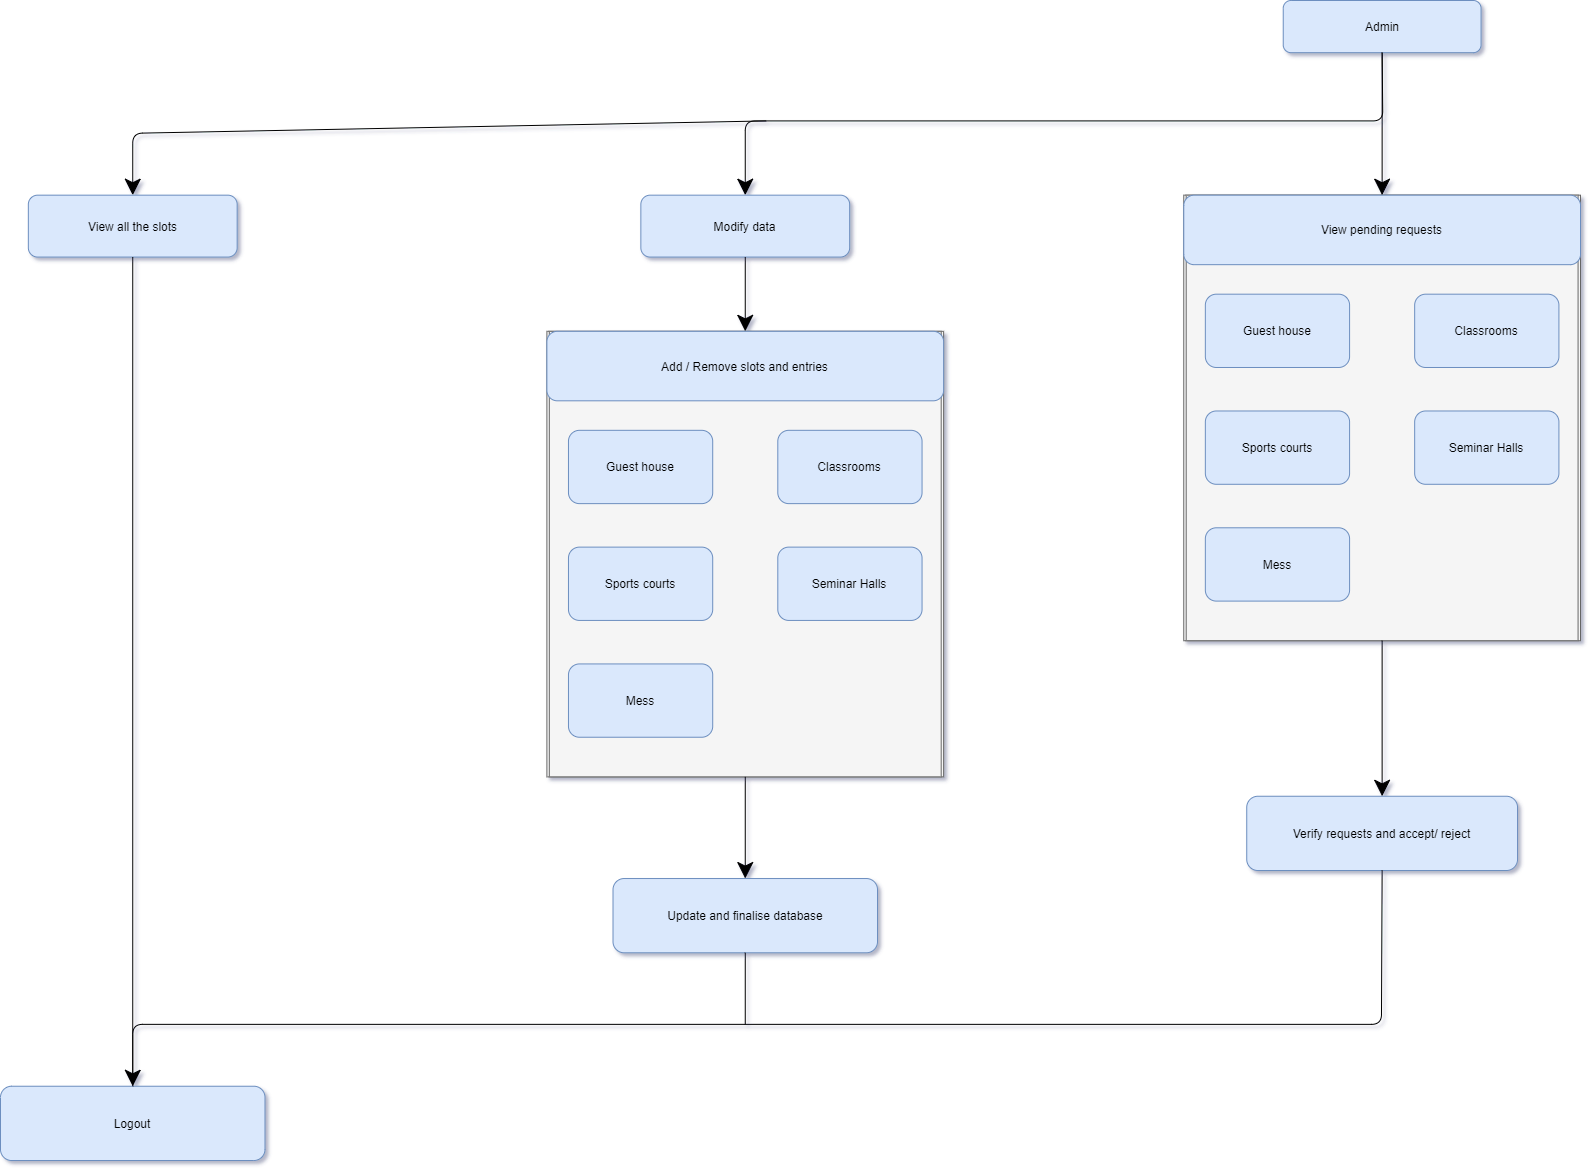

The diagram above was exported from draw.io. Its source (the exported page's mxGraphModel, read from the mxfile embedded in the PNG):
<mxGraphModel dx="4152" dy="2316" grid="1" gridSize="10" guides="1" tooltips="1" connect="1" arrows="1" fold="1" page="1" pageScale="1" pageWidth="3300" pageHeight="2339" background="#ffffff" math="0" shadow="1">
  <root>
    <mxCell id="0" />
    <mxCell id="1" parent="0" />
    <mxCell id="CT0kAHgMIZZVKnkMij9h-2" value="" style="group;shadow=1;glass=0;" vertex="1" connectable="0" parent="1">
      <mxGeometry x="780" y="610" width="1580" height="1160" as="geometry" />
    </mxCell>
    <mxCell id="CT0kAHgMIZZVKnkMij9h-3" value="Admin" style="whiteSpace=wrap;html=1;hachureGap=4;pointerEvents=0;rounded=1;fillColor=#dae8fc;strokeColor=#6c8ebf;" vertex="1" parent="CT0kAHgMIZZVKnkMij9h-2">
      <mxGeometry x="1282.737268722467" width="197.79867183904267" height="52.179930795847746" as="geometry" />
    </mxCell>
    <mxCell id="CT0kAHgMIZZVKnkMij9h-4" value="" style="group;fillColor=#f5f5f5;strokeColor=#666666;fontColor=#333333;" vertex="1" connectable="0" parent="CT0kAHgMIZZVKnkMij9h-2">
      <mxGeometry x="1183.259911894273" y="194.67128027681665" width="396.74008810572684" height="445.5363321799308" as="geometry" />
    </mxCell>
    <mxCell id="CT0kAHgMIZZVKnkMij9h-5" value="" style="rounded=0;whiteSpace=wrap;html=1;sketch=0;strokeColor=#666666;fillColor=#f5f5f5;fontColor=#333333;" vertex="1" parent="CT0kAHgMIZZVKnkMij9h-4">
      <mxGeometry x="2.436123348017621" width="391.8678414096916" height="445.5363321799308" as="geometry" />
    </mxCell>
    <mxCell id="CT0kAHgMIZZVKnkMij9h-6" value="View pending requests" style="whiteSpace=wrap;html=1;hachureGap=4;pointerEvents=0;rounded=1;fillColor=#dae8fc;strokeColor=#6c8ebf;" vertex="1" parent="CT0kAHgMIZZVKnkMij9h-4">
      <mxGeometry width="396.74008810572684" height="69.5036678200692" as="geometry" />
    </mxCell>
    <mxCell id="CT0kAHgMIZZVKnkMij9h-7" value="" style="group" vertex="1" connectable="0" parent="CT0kAHgMIZZVKnkMij9h-4">
      <mxGeometry x="21.577092511013216" y="99.00807381776241" width="353.58590308370043" height="306.9250288350634" as="geometry" />
    </mxCell>
    <mxCell id="CT0kAHgMIZZVKnkMij9h-8" value="Guest house" style="whiteSpace=wrap;html=1;hachureGap=4;pointerEvents=0;rounded=1;fillColor=#dae8fc;strokeColor=#6c8ebf;" vertex="1" parent="CT0kAHgMIZZVKnkMij9h-7">
      <mxGeometry width="144.24897538738026" height="73.31407571363862" as="geometry" />
    </mxCell>
    <mxCell id="CT0kAHgMIZZVKnkMij9h-9" value="Sports courts" style="whiteSpace=wrap;html=1;hachureGap=4;pointerEvents=0;rounded=1;fillColor=#dae8fc;strokeColor=#6c8ebf;" vertex="1" parent="CT0kAHgMIZZVKnkMij9h-7">
      <mxGeometry y="116.80547656071239" width="144.24897538738026" height="73.31407571363862" as="geometry" />
    </mxCell>
    <mxCell id="CT0kAHgMIZZVKnkMij9h-10" value="Seminar Halls" style="whiteSpace=wrap;html=1;hachureGap=4;pointerEvents=0;rounded=1;fillColor=#dae8fc;strokeColor=#6c8ebf;" vertex="1" parent="CT0kAHgMIZZVKnkMij9h-7">
      <mxGeometry x="209.33692769632017" y="116.80547656071239" width="144.24897538738026" height="73.31407571363862" as="geometry" />
    </mxCell>
    <mxCell id="CT0kAHgMIZZVKnkMij9h-11" value="Classrooms" style="whiteSpace=wrap;html=1;hachureGap=4;pointerEvents=0;rounded=1;fillColor=#dae8fc;strokeColor=#6c8ebf;" vertex="1" parent="CT0kAHgMIZZVKnkMij9h-7">
      <mxGeometry x="209.33692769632017" width="144.24897538738026" height="73.31407571363862" as="geometry" />
    </mxCell>
    <mxCell id="CT0kAHgMIZZVKnkMij9h-12" value="Mess" style="whiteSpace=wrap;html=1;hachureGap=4;pointerEvents=0;rounded=1;fillColor=#dae8fc;strokeColor=#6c8ebf;" vertex="1" parent="CT0kAHgMIZZVKnkMij9h-7">
      <mxGeometry y="233.61095312142479" width="144.24897538738026" height="73.31407571363862" as="geometry" />
    </mxCell>
    <mxCell id="CT0kAHgMIZZVKnkMij9h-13" value="Verify requests and accept/ reject" style="whiteSpace=wrap;html=1;hachureGap=4;pointerEvents=0;rounded=1;fillColor=#dae8fc;strokeColor=#6c8ebf;" vertex="1" parent="CT0kAHgMIZZVKnkMij9h-2">
      <mxGeometry x="1246.23718061674" y="795.7492964244523" width="270.785550660793" height="74.25605536332179" as="geometry" />
    </mxCell>
    <mxCell id="CT0kAHgMIZZVKnkMij9h-14" value="" style="endArrow=classic;html=1;startSize=14;endSize=14;sourcePerimeterSpacing=8;targetPerimeterSpacing=8;entryX=0.5;entryY=0;entryDx=0;entryDy=0;exitX=0.5;exitY=1;exitDx=0;exitDy=0;" edge="1" parent="CT0kAHgMIZZVKnkMij9h-2" source="CT0kAHgMIZZVKnkMij9h-5" target="CT0kAHgMIZZVKnkMij9h-13">
      <mxGeometry x="670.3793832599118" y="-713.7896770472895" as="geometry">
        <mxPoint x="988.3700440528634" y="615.455594002307" as="sourcePoint" />
        <mxPoint x="1217.421321585903" y="697.4095271049597" as="targetPoint" />
        <Array as="points" />
      </mxGeometry>
    </mxCell>
    <mxCell id="CT0kAHgMIZZVKnkMij9h-15" value="Modify data" style="whiteSpace=wrap;html=1;hachureGap=4;pointerEvents=0;rounded=1;fillColor=#dae8fc;strokeColor=#6c8ebf;" vertex="1" parent="CT0kAHgMIZZVKnkMij9h-2">
      <mxGeometry x="640.352422907489" y="194.67128027681665" width="208.81057268722466" height="61.8800461361015" as="geometry" />
    </mxCell>
    <mxCell id="CT0kAHgMIZZVKnkMij9h-16" value="" style="group;fillColor=#f5f5f5;strokeColor=#666666;fontColor=#333333;" vertex="1" connectable="0" parent="CT0kAHgMIZZVKnkMij9h-2">
      <mxGeometry x="546.3876651982379" y="330.80738177623994" width="396.74008810572684" height="445.5363321799308" as="geometry" />
    </mxCell>
    <mxCell id="CT0kAHgMIZZVKnkMij9h-17" value="" style="rounded=0;whiteSpace=wrap;html=1;sketch=0;strokeColor=#666666;fillColor=#f5f5f5;fontColor=#333333;" vertex="1" parent="CT0kAHgMIZZVKnkMij9h-16">
      <mxGeometry x="2.436123348017621" width="391.8678414096916" height="445.5363321799308" as="geometry" />
    </mxCell>
    <mxCell id="CT0kAHgMIZZVKnkMij9h-18" value="Add / Remove slots and entries" style="whiteSpace=wrap;html=1;hachureGap=4;pointerEvents=0;rounded=1;fillColor=#dae8fc;strokeColor=#6c8ebf;" vertex="1" parent="CT0kAHgMIZZVKnkMij9h-16">
      <mxGeometry width="396.74008810572684" height="69.5036678200692" as="geometry" />
    </mxCell>
    <mxCell id="CT0kAHgMIZZVKnkMij9h-19" value="" style="group" vertex="1" connectable="0" parent="CT0kAHgMIZZVKnkMij9h-16">
      <mxGeometry x="21.577092511013216" y="99.00807381776241" width="353.58590308370043" height="306.9250288350634" as="geometry" />
    </mxCell>
    <mxCell id="CT0kAHgMIZZVKnkMij9h-20" value="Guest house" style="whiteSpace=wrap;html=1;hachureGap=4;pointerEvents=0;rounded=1;fillColor=#dae8fc;strokeColor=#6c8ebf;" vertex="1" parent="CT0kAHgMIZZVKnkMij9h-19">
      <mxGeometry width="144.24897538738026" height="73.31407571363862" as="geometry" />
    </mxCell>
    <mxCell id="CT0kAHgMIZZVKnkMij9h-21" value="Sports courts" style="whiteSpace=wrap;html=1;hachureGap=4;pointerEvents=0;rounded=1;fillColor=#dae8fc;strokeColor=#6c8ebf;" vertex="1" parent="CT0kAHgMIZZVKnkMij9h-19">
      <mxGeometry y="116.80547656071239" width="144.24897538738026" height="73.31407571363862" as="geometry" />
    </mxCell>
    <mxCell id="CT0kAHgMIZZVKnkMij9h-22" value="Seminar Halls" style="whiteSpace=wrap;html=1;hachureGap=4;pointerEvents=0;rounded=1;fillColor=#dae8fc;strokeColor=#6c8ebf;" vertex="1" parent="CT0kAHgMIZZVKnkMij9h-19">
      <mxGeometry x="209.33692769632017" y="116.80547656071239" width="144.24897538738026" height="73.31407571363862" as="geometry" />
    </mxCell>
    <mxCell id="CT0kAHgMIZZVKnkMij9h-23" value="Classrooms" style="whiteSpace=wrap;html=1;hachureGap=4;pointerEvents=0;rounded=1;fillColor=#dae8fc;strokeColor=#6c8ebf;" vertex="1" parent="CT0kAHgMIZZVKnkMij9h-19">
      <mxGeometry x="209.33692769632017" width="144.24897538738026" height="73.31407571363862" as="geometry" />
    </mxCell>
    <mxCell id="CT0kAHgMIZZVKnkMij9h-24" value="Mess" style="whiteSpace=wrap;html=1;hachureGap=4;pointerEvents=0;rounded=1;fillColor=#dae8fc;strokeColor=#6c8ebf;" vertex="1" parent="CT0kAHgMIZZVKnkMij9h-19">
      <mxGeometry y="233.61095312142479" width="144.24897538738026" height="73.31407571363862" as="geometry" />
    </mxCell>
    <mxCell id="CT0kAHgMIZZVKnkMij9h-25" value="Update and finalise database" style="whiteSpace=wrap;html=1;hachureGap=4;pointerEvents=0;rounded=1;fillColor=#dae8fc;strokeColor=#6c8ebf;" vertex="1" parent="CT0kAHgMIZZVKnkMij9h-2">
      <mxGeometry x="612.5110132158591" y="878.0250057670128" width="264.4933920704846" height="74.25605536332179" as="geometry" />
    </mxCell>
    <mxCell id="CT0kAHgMIZZVKnkMij9h-26" value="" style="endArrow=classic;html=1;startSize=14;endSize=14;sourcePerimeterSpacing=8;targetPerimeterSpacing=8;entryX=0.5;entryY=0;entryDx=0;entryDy=0;exitX=0.5;exitY=1;exitDx=0;exitDy=0;" edge="1" parent="CT0kAHgMIZZVKnkMij9h-2" source="CT0kAHgMIZZVKnkMij9h-15" target="CT0kAHgMIZZVKnkMij9h-18">
      <mxGeometry x="684.3000881057268" y="-701.4136678200691" as="geometry">
        <mxPoint x="1395.5506607929517" y="652.5836216839676" as="sourcePoint" />
        <mxPoint x="1395.5506607929517" y="788.7197231833909" as="targetPoint" />
        <Array as="points" />
      </mxGeometry>
    </mxCell>
    <mxCell id="CT0kAHgMIZZVKnkMij9h-27" value="" style="endArrow=classic;html=1;startSize=14;endSize=14;sourcePerimeterSpacing=8;targetPerimeterSpacing=8;entryX=0.5;entryY=0;entryDx=0;entryDy=0;exitX=0.5;exitY=1;exitDx=0;exitDy=0;" edge="1" parent="CT0kAHgMIZZVKnkMij9h-2" source="CT0kAHgMIZZVKnkMij9h-17" target="CT0kAHgMIZZVKnkMij9h-25">
      <mxGeometry x="698.2207929515417" y="-689.0376585928489" as="geometry">
        <mxPoint x="1409.4713656387664" y="664.9596309111879" as="sourcePoint" />
        <mxPoint x="1409.4713656387664" y="801.0957324106114" as="targetPoint" />
        <Array as="points" />
      </mxGeometry>
    </mxCell>
    <mxCell id="CT0kAHgMIZZVKnkMij9h-28" value="" style="endArrow=classic;html=1;startSize=14;endSize=14;sourcePerimeterSpacing=8;targetPerimeterSpacing=8;entryX=0.5;entryY=0;entryDx=0;entryDy=0;" edge="1" parent="CT0kAHgMIZZVKnkMij9h-2" target="CT0kAHgMIZZVKnkMij9h-31">
      <mxGeometry x="391.96528634361226" y="-689.0376585928489" as="geometry">
        <mxPoint x="765.6387665198238" y="120.41522491349488" as="sourcePoint" />
        <mxPoint x="125.28634361233479" y="194.67128027681665" as="targetPoint" />
        <Array as="points">
          <mxPoint x="132.2466960352423" y="132.79123414071518" />
        </Array>
      </mxGeometry>
    </mxCell>
    <mxCell id="CT0kAHgMIZZVKnkMij9h-29" value="" style="endArrow=classic;html=1;startSize=14;endSize=14;sourcePerimeterSpacing=8;targetPerimeterSpacing=8;entryX=0.5;entryY=0;entryDx=0;entryDy=0;exitX=0.5;exitY=1;exitDx=0;exitDy=0;" edge="1" parent="CT0kAHgMIZZVKnkMij9h-2" source="CT0kAHgMIZZVKnkMij9h-3" target="CT0kAHgMIZZVKnkMij9h-6">
      <mxGeometry x="1345.5335682819382" y="-849.5916262975777" as="geometry">
        <mxPoint x="1405.9911894273127" y="108.3733679354095" as="sourcePoint" />
        <mxPoint x="1405.9911894273127" y="182.62942329873133" as="targetPoint" />
        <Array as="points" />
      </mxGeometry>
    </mxCell>
    <mxCell id="CT0kAHgMIZZVKnkMij9h-30" value="" style="endArrow=classic;html=1;startSize=14;endSize=14;sourcePerimeterSpacing=8;targetPerimeterSpacing=8;entryX=0.5;entryY=0;entryDx=0;entryDy=0;exitX=0.5;exitY=1;exitDx=0;exitDy=0;" edge="1" parent="CT0kAHgMIZZVKnkMij9h-2" source="CT0kAHgMIZZVKnkMij9h-3" target="CT0kAHgMIZZVKnkMij9h-15">
      <mxGeometry x="837.4278414096915" y="-689.0376585928489" as="geometry">
        <mxPoint x="1211.101321585903" y="120.41522491349488" as="sourcePoint" />
        <mxPoint x="751.7180616740088" y="194.67128027681665" as="targetPoint" />
        <Array as="points">
          <mxPoint x="1382.3259911894274" y="120.41522491349488" />
          <mxPoint x="744.7577092511012" y="120.41522491349488" />
        </Array>
      </mxGeometry>
    </mxCell>
    <mxCell id="CT0kAHgMIZZVKnkMij9h-31" value="View all the slots" style="whiteSpace=wrap;html=1;hachureGap=4;pointerEvents=0;rounded=1;fillColor=#dae8fc;strokeColor=#6c8ebf;" vertex="1" parent="CT0kAHgMIZZVKnkMij9h-2">
      <mxGeometry x="27.841409691629956" y="194.6712802768168" width="208.81057268722466" height="61.8800461361015" as="geometry" />
    </mxCell>
    <mxCell id="CT0kAHgMIZZVKnkMij9h-32" value="Logout" style="whiteSpace=wrap;html=1;hachureGap=4;pointerEvents=0;rounded=1;fillColor=#dae8fc;strokeColor=#6c8ebf;" vertex="1" parent="CT0kAHgMIZZVKnkMij9h-2">
      <mxGeometry y="1085.7439446366782" width="264.4933920704846" height="74.25605536332179" as="geometry" />
    </mxCell>
    <mxCell id="CT0kAHgMIZZVKnkMij9h-33" value="" style="endArrow=classic;html=1;startSize=14;endSize=14;sourcePerimeterSpacing=8;targetPerimeterSpacing=8;entryX=0.5;entryY=0;entryDx=0;entryDy=0;exitX=0.5;exitY=1;exitDx=0;exitDy=0;" edge="1" parent="CT0kAHgMIZZVKnkMij9h-2" source="CT0kAHgMIZZVKnkMij9h-13" target="CT0kAHgMIZZVKnkMij9h-32">
      <mxGeometry x="969.6745374449339" y="-515.7735294117646" as="geometry">
        <mxPoint x="1016.2114537444935" y="949.6078431372549" as="sourcePoint" />
        <mxPoint x="1016.2114537444935" y="1051.2891349480967" as="targetPoint" />
        <Array as="points">
          <mxPoint x="1380.9339207048458" y="1023.8638985005767" />
          <mxPoint x="132.2466960352423" y="1023.8638985005767" />
        </Array>
      </mxGeometry>
    </mxCell>
    <mxCell id="CT0kAHgMIZZVKnkMij9h-34" value="" style="endArrow=none;html=1;startSize=14;endSize=14;sourcePerimeterSpacing=8;targetPerimeterSpacing=8;entryX=0.5;entryY=1;entryDx=0;entryDy=0;exitX=0.5;exitY=0;exitDx=0;exitDy=0;" edge="1" parent="CT0kAHgMIZZVKnkMij9h-2" source="CT0kAHgMIZZVKnkMij9h-32" target="CT0kAHgMIZZVKnkMij9h-31">
      <mxGeometry x="-669.2100440528634" y="-817.3149942329873" width="69.60352422907489" height="61.8800461361015" as="geometry">
        <mxPoint x="235.0124557827605" y="930.7126874279124" as="sourcePoint" />
        <mxPoint x="235.0124557827605" y="735.0379469434832" as="targetPoint" />
      </mxGeometry>
    </mxCell>
    <mxCell id="CT0kAHgMIZZVKnkMij9h-35" value="" style="endArrow=none;html=1;startSize=14;endSize=14;sourcePerimeterSpacing=8;targetPerimeterSpacing=8;entryX=0.5;entryY=1;entryDx=0;entryDy=0;" edge="1" parent="CT0kAHgMIZZVKnkMij9h-2" target="CT0kAHgMIZZVKnkMij9h-25">
      <mxGeometry x="-138.58061674008803" y="-503.7316724336793" width="69.60352422907489" height="61.8800461361015" as="geometry">
        <mxPoint x="744.7577092511012" y="1023.8638985005767" as="sourcePoint" />
        <mxPoint x="765.6418830955358" y="1048.6212687427915" as="targetPoint" />
      </mxGeometry>
    </mxCell>
  </root>
</mxGraphModel>